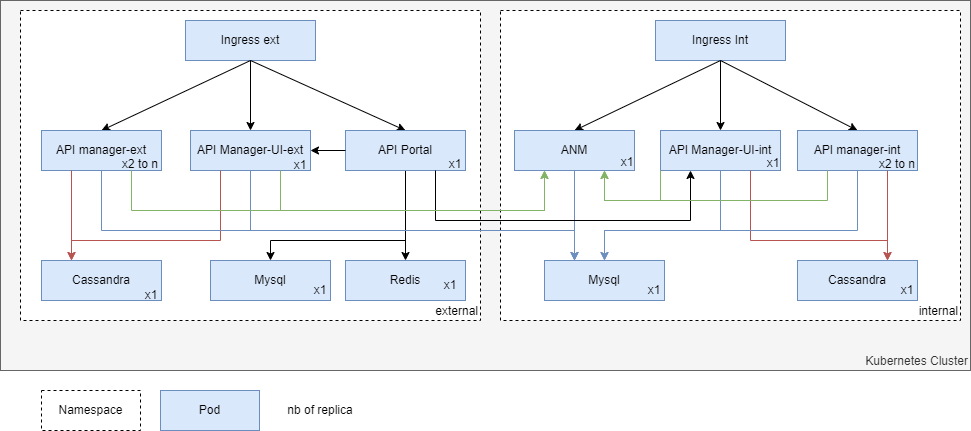

The diagram above was exported from draw.io. Its source (the exported page's mxGraphModel, read from the mxfile embedded in the PNG):
<mxGraphModel dx="1865" dy="745" grid="1" gridSize="10" guides="1" tooltips="1" connect="1" arrows="1" fold="1" page="1" pageScale="1" pageWidth="827" pageHeight="1169" math="0" shadow="0">
  <root>
    <mxCell id="07Vcf02HVKQWgNYCi5cu-0" />
    <mxCell id="07Vcf02HVKQWgNYCi5cu-1" parent="07Vcf02HVKQWgNYCi5cu-0" />
    <mxCell id="07Vcf02HVKQWgNYCi5cu-3" value="Kubernetes Cluster" style="rounded=0;whiteSpace=wrap;html=1;fillColor=#f5f5f5;fontColor=#333333;strokeColor=#666666;verticalAlign=bottom;align=right;" vertex="1" parent="07Vcf02HVKQWgNYCi5cu-1">
      <mxGeometry x="-100" y="230" width="970" height="370" as="geometry" />
    </mxCell>
    <mxCell id="07Vcf02HVKQWgNYCi5cu-7" value="internal" style="rounded=0;whiteSpace=wrap;html=1;verticalAlign=bottom;align=right;dashed=1;" vertex="1" parent="07Vcf02HVKQWgNYCi5cu-1">
      <mxGeometry x="400" y="240" width="460" height="310" as="geometry" />
    </mxCell>
    <mxCell id="07Vcf02HVKQWgNYCi5cu-8" value="external" style="rounded=0;whiteSpace=wrap;html=1;align=right;verticalAlign=bottom;dashed=1;" vertex="1" parent="07Vcf02HVKQWgNYCi5cu-1">
      <mxGeometry x="-80" y="240" width="460" height="310" as="geometry" />
    </mxCell>
    <mxCell id="07Vcf02HVKQWgNYCi5cu-9" value="Ingress ext" style="rounded=0;whiteSpace=wrap;html=1;fillColor=#dae8fc;strokeColor=#6c8ebf;" vertex="1" parent="07Vcf02HVKQWgNYCi5cu-1">
      <mxGeometry x="85" y="250" width="130" height="40" as="geometry" />
    </mxCell>
    <mxCell id="07Vcf02HVKQWgNYCi5cu-10" value="Ingress Int" style="rounded=0;whiteSpace=wrap;html=1;fillColor=#dae8fc;strokeColor=#6c8ebf;" vertex="1" parent="07Vcf02HVKQWgNYCi5cu-1">
      <mxGeometry x="555" y="250" width="130" height="40" as="geometry" />
    </mxCell>
    <mxCell id="07Vcf02HVKQWgNYCi5cu-20" value="" style="endArrow=classic;html=1;rounded=0;strokeWidth=1;fillColor=#000000;exitX=0.5;exitY=1;exitDx=0;exitDy=0;entryX=0.5;entryY=0;entryDx=0;entryDy=0;" edge="1" parent="07Vcf02HVKQWgNYCi5cu-1" source="07Vcf02HVKQWgNYCi5cu-9" target="07Vcf02HVKQWgNYCi5cu-39">
      <mxGeometry width="50" height="50" relative="1" as="geometry">
        <mxPoint x="370" y="530" as="sourcePoint" />
        <mxPoint x="420" y="480" as="targetPoint" />
      </mxGeometry>
    </mxCell>
    <mxCell id="07Vcf02HVKQWgNYCi5cu-21" value="" style="endArrow=classic;html=1;rounded=0;strokeWidth=1;fillColor=#000000;exitX=0.5;exitY=1;exitDx=0;exitDy=0;entryX=0.5;entryY=0;entryDx=0;entryDy=0;" edge="1" parent="07Vcf02HVKQWgNYCi5cu-1" source="07Vcf02HVKQWgNYCi5cu-9" target="07Vcf02HVKQWgNYCi5cu-42">
      <mxGeometry width="50" height="50" relative="1" as="geometry">
        <mxPoint x="155" y="300" as="sourcePoint" />
        <mxPoint x="40" y="360" as="targetPoint" />
      </mxGeometry>
    </mxCell>
    <mxCell id="07Vcf02HVKQWgNYCi5cu-22" value="" style="endArrow=classic;html=1;rounded=0;strokeWidth=1;fillColor=#000000;entryX=0.5;entryY=0;entryDx=0;entryDy=0;exitX=0.5;exitY=1;exitDx=0;exitDy=0;" edge="1" parent="07Vcf02HVKQWgNYCi5cu-1" source="07Vcf02HVKQWgNYCi5cu-10" target="07Vcf02HVKQWgNYCi5cu-59">
      <mxGeometry width="50" height="50" relative="1" as="geometry">
        <mxPoint x="560" y="290" as="sourcePoint" />
        <mxPoint x="390" y="370" as="targetPoint" />
      </mxGeometry>
    </mxCell>
    <mxCell id="07Vcf02HVKQWgNYCi5cu-23" value="" style="endArrow=classic;html=1;rounded=0;strokeWidth=1;fillColor=#000000;exitX=0.5;exitY=1;exitDx=0;exitDy=0;entryX=0.5;entryY=0;entryDx=0;entryDy=0;" edge="1" parent="07Vcf02HVKQWgNYCi5cu-1" source="07Vcf02HVKQWgNYCi5cu-10" target="07Vcf02HVKQWgNYCi5cu-56">
      <mxGeometry width="50" height="50" relative="1" as="geometry">
        <mxPoint x="580" y="300" as="sourcePoint" />
        <mxPoint x="520" y="350" as="targetPoint" />
        <Array as="points" />
      </mxGeometry>
    </mxCell>
    <mxCell id="07Vcf02HVKQWgNYCi5cu-24" value="" style="endArrow=classic;html=1;rounded=0;strokeWidth=1;fillColor=#000000;exitX=0.5;exitY=1;exitDx=0;exitDy=0;entryX=0.5;entryY=0;entryDx=0;entryDy=0;" edge="1" parent="07Vcf02HVKQWgNYCi5cu-1" source="07Vcf02HVKQWgNYCi5cu-10" target="07Vcf02HVKQWgNYCi5cu-62">
      <mxGeometry width="50" height="50" relative="1" as="geometry">
        <mxPoint x="580" y="300" as="sourcePoint" />
        <mxPoint x="520" y="420" as="targetPoint" />
        <Array as="points" />
      </mxGeometry>
    </mxCell>
    <mxCell id="07Vcf02HVKQWgNYCi5cu-33" value="" style="endArrow=classic;html=1;rounded=0;exitX=0.5;exitY=1;exitDx=0;exitDy=0;entryX=0.5;entryY=0;entryDx=0;entryDy=0;" edge="1" parent="07Vcf02HVKQWgNYCi5cu-1" source="07Vcf02HVKQWgNYCi5cu-42" target="07Vcf02HVKQWgNYCi5cu-45">
      <mxGeometry width="50" height="50" relative="1" as="geometry">
        <mxPoint x="190" y="650" as="sourcePoint" />
        <mxPoint x="240" y="600" as="targetPoint" />
      </mxGeometry>
    </mxCell>
    <mxCell id="07Vcf02HVKQWgNYCi5cu-34" value="" style="endArrow=classic;html=1;rounded=0;entryX=0.5;entryY=0;entryDx=0;entryDy=0;exitX=0.5;exitY=1;exitDx=0;exitDy=0;" edge="1" parent="07Vcf02HVKQWgNYCi5cu-1" source="07Vcf02HVKQWgNYCi5cu-42" target="07Vcf02HVKQWgNYCi5cu-48">
      <mxGeometry width="50" height="50" relative="1" as="geometry">
        <mxPoint x="190" y="650" as="sourcePoint" />
        <mxPoint x="240" y="600" as="targetPoint" />
        <Array as="points">
          <mxPoint x="305" y="470" />
          <mxPoint x="170" y="470" />
        </Array>
      </mxGeometry>
    </mxCell>
    <mxCell id="07Vcf02HVKQWgNYCi5cu-35" value="" style="group" vertex="1" connectable="0" parent="07Vcf02HVKQWgNYCi5cu-1">
      <mxGeometry x="90" y="360" width="145" height="50" as="geometry" />
    </mxCell>
    <mxCell id="07Vcf02HVKQWgNYCi5cu-36" value="API Manager-UI-ext" style="rounded=0;whiteSpace=wrap;html=1;fillColor=#dae8fc;strokeColor=#6c8ebf;" vertex="1" parent="07Vcf02HVKQWgNYCi5cu-35">
      <mxGeometry width="120" height="40" as="geometry" />
    </mxCell>
    <mxCell id="07Vcf02HVKQWgNYCi5cu-37" value="x1" style="text;html=1;strokeColor=none;fillColor=none;align=center;verticalAlign=middle;whiteSpace=wrap;rounded=0;" vertex="1" parent="07Vcf02HVKQWgNYCi5cu-35">
      <mxGeometry x="80" y="20" width="60" height="30" as="geometry" />
    </mxCell>
    <mxCell id="07Vcf02HVKQWgNYCi5cu-38" value="" style="group" vertex="1" connectable="0" parent="07Vcf02HVKQWgNYCi5cu-1">
      <mxGeometry x="-59" y="360" width="129" height="48.5" as="geometry" />
    </mxCell>
    <mxCell id="07Vcf02HVKQWgNYCi5cu-39" value="API manager-ext" style="rounded=0;whiteSpace=wrap;html=1;fillColor=#dae8fc;strokeColor=#6c8ebf;" vertex="1" parent="07Vcf02HVKQWgNYCi5cu-38">
      <mxGeometry width="120" height="40" as="geometry" />
    </mxCell>
    <mxCell id="07Vcf02HVKQWgNYCi5cu-40" value="x2 to n" style="text;html=1;strokeColor=none;fillColor=none;align=center;verticalAlign=middle;whiteSpace=wrap;rounded=0;" vertex="1" parent="07Vcf02HVKQWgNYCi5cu-38">
      <mxGeometry x="69" y="18.5" width="60" height="30" as="geometry" />
    </mxCell>
    <mxCell id="07Vcf02HVKQWgNYCi5cu-41" value="" style="group" vertex="1" connectable="0" parent="07Vcf02HVKQWgNYCi5cu-1">
      <mxGeometry x="245" y="360" width="140" height="48.5" as="geometry" />
    </mxCell>
    <mxCell id="07Vcf02HVKQWgNYCi5cu-42" value="API Portal" style="rounded=0;whiteSpace=wrap;html=1;fillColor=#dae8fc;strokeColor=#6c8ebf;" vertex="1" parent="07Vcf02HVKQWgNYCi5cu-41">
      <mxGeometry width="120" height="40" as="geometry" />
    </mxCell>
    <mxCell id="07Vcf02HVKQWgNYCi5cu-43" value="x1" style="text;html=1;strokeColor=none;fillColor=none;align=center;verticalAlign=middle;whiteSpace=wrap;rounded=0;" vertex="1" parent="07Vcf02HVKQWgNYCi5cu-41">
      <mxGeometry x="80" y="18.5" width="60" height="30" as="geometry" />
    </mxCell>
    <mxCell id="07Vcf02HVKQWgNYCi5cu-44" value="" style="group" vertex="1" connectable="0" parent="07Vcf02HVKQWgNYCi5cu-1">
      <mxGeometry x="245" y="490" width="135" height="40" as="geometry" />
    </mxCell>
    <mxCell id="07Vcf02HVKQWgNYCi5cu-45" value="Redis" style="rounded=0;whiteSpace=wrap;html=1;fillColor=#dae8fc;strokeColor=#6c8ebf;" vertex="1" parent="07Vcf02HVKQWgNYCi5cu-44">
      <mxGeometry width="120" height="40" as="geometry" />
    </mxCell>
    <mxCell id="07Vcf02HVKQWgNYCi5cu-46" value="x1" style="text;html=1;strokeColor=none;fillColor=none;align=center;verticalAlign=middle;whiteSpace=wrap;rounded=0;" vertex="1" parent="07Vcf02HVKQWgNYCi5cu-44">
      <mxGeometry x="75" y="10" width="60" height="30" as="geometry" />
    </mxCell>
    <mxCell id="07Vcf02HVKQWgNYCi5cu-47" value="" style="group" vertex="1" connectable="0" parent="07Vcf02HVKQWgNYCi5cu-1">
      <mxGeometry x="110" y="490" width="140" height="45" as="geometry" />
    </mxCell>
    <mxCell id="07Vcf02HVKQWgNYCi5cu-48" value="Mysql" style="rounded=0;whiteSpace=wrap;html=1;fillColor=#dae8fc;strokeColor=#6c8ebf;" vertex="1" parent="07Vcf02HVKQWgNYCi5cu-47">
      <mxGeometry width="120" height="40" as="geometry" />
    </mxCell>
    <mxCell id="07Vcf02HVKQWgNYCi5cu-49" value="x1" style="text;html=1;strokeColor=none;fillColor=none;align=center;verticalAlign=middle;whiteSpace=wrap;rounded=0;" vertex="1" parent="07Vcf02HVKQWgNYCi5cu-47">
      <mxGeometry x="80" y="15" width="60" height="30" as="geometry" />
    </mxCell>
    <mxCell id="07Vcf02HVKQWgNYCi5cu-50" value="" style="group" vertex="1" connectable="0" parent="07Vcf02HVKQWgNYCi5cu-1">
      <mxGeometry x="-59" y="490" width="140" height="50" as="geometry" />
    </mxCell>
    <mxCell id="07Vcf02HVKQWgNYCi5cu-51" value="Cassandra" style="rounded=0;whiteSpace=wrap;html=1;fillColor=#dae8fc;strokeColor=#6c8ebf;" vertex="1" parent="07Vcf02HVKQWgNYCi5cu-50">
      <mxGeometry width="120" height="40" as="geometry" />
    </mxCell>
    <mxCell id="07Vcf02HVKQWgNYCi5cu-52" value="x1" style="text;html=1;strokeColor=none;fillColor=none;align=center;verticalAlign=middle;whiteSpace=wrap;rounded=0;" vertex="1" parent="07Vcf02HVKQWgNYCi5cu-50">
      <mxGeometry x="80" y="20" width="60" height="30" as="geometry" />
    </mxCell>
    <mxCell id="07Vcf02HVKQWgNYCi5cu-53" value="" style="endArrow=classic;html=1;rounded=0;entryX=0.25;entryY=0;entryDx=0;entryDy=0;exitX=0.25;exitY=1;exitDx=0;exitDy=0;fillColor=#f8cecc;strokeColor=#b85450;" edge="1" parent="07Vcf02HVKQWgNYCi5cu-1" source="07Vcf02HVKQWgNYCi5cu-36" target="07Vcf02HVKQWgNYCi5cu-51">
      <mxGeometry width="50" height="50" relative="1" as="geometry">
        <mxPoint x="190" y="650" as="sourcePoint" />
        <mxPoint x="240" y="600" as="targetPoint" />
        <Array as="points">
          <mxPoint x="120" y="470" />
          <mxPoint x="-29" y="470" />
        </Array>
      </mxGeometry>
    </mxCell>
    <mxCell id="07Vcf02HVKQWgNYCi5cu-54" value="" style="endArrow=classic;html=1;rounded=0;exitX=0.25;exitY=1;exitDx=0;exitDy=0;entryX=0.25;entryY=0;entryDx=0;entryDy=0;fillColor=#f8cecc;strokeColor=#b85450;" edge="1" parent="07Vcf02HVKQWgNYCi5cu-1" source="07Vcf02HVKQWgNYCi5cu-39" target="07Vcf02HVKQWgNYCi5cu-51">
      <mxGeometry width="50" height="50" relative="1" as="geometry">
        <mxPoint x="160" y="410" as="sourcePoint" />
        <mxPoint x="10" y="450" as="targetPoint" />
      </mxGeometry>
    </mxCell>
    <mxCell id="07Vcf02HVKQWgNYCi5cu-55" value="" style="group" vertex="1" connectable="0" parent="07Vcf02HVKQWgNYCi5cu-1">
      <mxGeometry x="560" y="360" width="140" height="45" as="geometry" />
    </mxCell>
    <mxCell id="07Vcf02HVKQWgNYCi5cu-56" value="API Manager-UI-int" style="rounded=0;whiteSpace=wrap;html=1;fillColor=#dae8fc;strokeColor=#6c8ebf;" vertex="1" parent="07Vcf02HVKQWgNYCi5cu-55">
      <mxGeometry width="120" height="40" as="geometry" />
    </mxCell>
    <mxCell id="07Vcf02HVKQWgNYCi5cu-57" value="x1" style="text;html=1;strokeColor=none;fillColor=none;align=center;verticalAlign=middle;whiteSpace=wrap;rounded=0;" vertex="1" parent="07Vcf02HVKQWgNYCi5cu-55">
      <mxGeometry x="83" y="18" width="60" height="30" as="geometry" />
    </mxCell>
    <mxCell id="07Vcf02HVKQWgNYCi5cu-58" value="" style="group" vertex="1" connectable="0" parent="07Vcf02HVKQWgNYCi5cu-1">
      <mxGeometry x="697" y="360" width="130" height="48.5" as="geometry" />
    </mxCell>
    <mxCell id="07Vcf02HVKQWgNYCi5cu-59" value="API manager-int" style="rounded=0;whiteSpace=wrap;html=1;fillColor=#dae8fc;strokeColor=#6c8ebf;" vertex="1" parent="07Vcf02HVKQWgNYCi5cu-58">
      <mxGeometry width="120" height="40" as="geometry" />
    </mxCell>
    <mxCell id="07Vcf02HVKQWgNYCi5cu-60" value="x2 to n" style="text;html=1;strokeColor=none;fillColor=none;align=center;verticalAlign=middle;whiteSpace=wrap;rounded=0;" vertex="1" parent="07Vcf02HVKQWgNYCi5cu-58">
      <mxGeometry x="70" y="18.5" width="60" height="30" as="geometry" />
    </mxCell>
    <mxCell id="07Vcf02HVKQWgNYCi5cu-61" value="" style="group" vertex="1" connectable="0" parent="07Vcf02HVKQWgNYCi5cu-1">
      <mxGeometry x="414" y="360" width="146" height="47" as="geometry" />
    </mxCell>
    <mxCell id="07Vcf02HVKQWgNYCi5cu-62" value="ANM" style="rounded=0;whiteSpace=wrap;html=1;fillColor=#dae8fc;strokeColor=#6c8ebf;" vertex="1" parent="07Vcf02HVKQWgNYCi5cu-61">
      <mxGeometry width="120" height="40" as="geometry" />
    </mxCell>
    <mxCell id="07Vcf02HVKQWgNYCi5cu-63" value="x1" style="text;html=1;strokeColor=none;fillColor=none;align=center;verticalAlign=middle;whiteSpace=wrap;rounded=0;" vertex="1" parent="07Vcf02HVKQWgNYCi5cu-61">
      <mxGeometry x="83" y="17" width="60" height="30" as="geometry" />
    </mxCell>
    <mxCell id="07Vcf02HVKQWgNYCi5cu-64" value="" style="group" vertex="1" connectable="0" parent="07Vcf02HVKQWgNYCi5cu-1">
      <mxGeometry x="444" y="490" width="140" height="45" as="geometry" />
    </mxCell>
    <mxCell id="07Vcf02HVKQWgNYCi5cu-65" value="Mysql" style="rounded=0;whiteSpace=wrap;html=1;fillColor=#dae8fc;strokeColor=#6c8ebf;" vertex="1" parent="07Vcf02HVKQWgNYCi5cu-64">
      <mxGeometry width="120" height="40" as="geometry" />
    </mxCell>
    <mxCell id="07Vcf02HVKQWgNYCi5cu-66" value="x1" style="text;html=1;strokeColor=none;fillColor=none;align=center;verticalAlign=middle;whiteSpace=wrap;rounded=0;" vertex="1" parent="07Vcf02HVKQWgNYCi5cu-64">
      <mxGeometry x="80" y="15" width="60" height="30" as="geometry" />
    </mxCell>
    <mxCell id="07Vcf02HVKQWgNYCi5cu-67" value="" style="group" vertex="1" connectable="0" parent="07Vcf02HVKQWgNYCi5cu-1">
      <mxGeometry x="697" y="490" width="140" height="45" as="geometry" />
    </mxCell>
    <mxCell id="07Vcf02HVKQWgNYCi5cu-68" value="Cassandra" style="rounded=0;whiteSpace=wrap;html=1;fillColor=#dae8fc;strokeColor=#6c8ebf;" vertex="1" parent="07Vcf02HVKQWgNYCi5cu-67">
      <mxGeometry width="120" height="40" as="geometry" />
    </mxCell>
    <mxCell id="07Vcf02HVKQWgNYCi5cu-69" value="x1" style="text;html=1;strokeColor=none;fillColor=none;align=center;verticalAlign=middle;whiteSpace=wrap;rounded=0;" vertex="1" parent="07Vcf02HVKQWgNYCi5cu-67">
      <mxGeometry x="80" y="15" width="60" height="30" as="geometry" />
    </mxCell>
    <mxCell id="07Vcf02HVKQWgNYCi5cu-70" value="" style="endArrow=classic;html=1;rounded=0;entryX=0.75;entryY=0;entryDx=0;entryDy=0;exitX=0.75;exitY=1;exitDx=0;exitDy=0;fillColor=#f8cecc;strokeColor=#b85450;" edge="1" parent="07Vcf02HVKQWgNYCi5cu-1" source="07Vcf02HVKQWgNYCi5cu-59" target="07Vcf02HVKQWgNYCi5cu-68">
      <mxGeometry width="50" height="50" relative="1" as="geometry">
        <mxPoint x="757" y="400" as="sourcePoint" />
        <mxPoint x="20" y="460" as="targetPoint" />
      </mxGeometry>
    </mxCell>
    <mxCell id="07Vcf02HVKQWgNYCi5cu-71" value="" style="endArrow=classic;html=1;rounded=0;entryX=0.75;entryY=0;entryDx=0;entryDy=0;exitX=0.75;exitY=1;exitDx=0;exitDy=0;fillColor=#f8cecc;strokeColor=#b85450;" edge="1" parent="07Vcf02HVKQWgNYCi5cu-1" source="07Vcf02HVKQWgNYCi5cu-56" target="07Vcf02HVKQWgNYCi5cu-68">
      <mxGeometry width="50" height="50" relative="1" as="geometry">
        <mxPoint x="767" y="410" as="sourcePoint" />
        <mxPoint x="710" y="470" as="targetPoint" />
        <Array as="points">
          <mxPoint x="650" y="470" />
          <mxPoint x="787" y="470" />
        </Array>
      </mxGeometry>
    </mxCell>
    <mxCell id="07Vcf02HVKQWgNYCi5cu-72" value="" style="endArrow=classic;html=1;rounded=0;entryX=0.5;entryY=0;entryDx=0;entryDy=0;exitX=0.5;exitY=1;exitDx=0;exitDy=0;fillColor=#dae8fc;strokeColor=#6c8ebf;" edge="1" parent="07Vcf02HVKQWgNYCi5cu-1" source="07Vcf02HVKQWgNYCi5cu-56" target="07Vcf02HVKQWgNYCi5cu-65">
      <mxGeometry width="50" height="50" relative="1" as="geometry">
        <mxPoint x="630" y="410" as="sourcePoint" />
        <mxPoint x="710" y="470" as="targetPoint" />
        <Array as="points">
          <mxPoint x="620" y="460" />
          <mxPoint x="504" y="460" />
        </Array>
      </mxGeometry>
    </mxCell>
    <mxCell id="07Vcf02HVKQWgNYCi5cu-73" value="" style="endArrow=classic;html=1;rounded=0;entryX=0.5;entryY=0;entryDx=0;entryDy=0;exitX=0.5;exitY=1;exitDx=0;exitDy=0;fillColor=#dae8fc;strokeColor=#6c8ebf;" edge="1" parent="07Vcf02HVKQWgNYCi5cu-1" source="07Vcf02HVKQWgNYCi5cu-59" target="07Vcf02HVKQWgNYCi5cu-65">
      <mxGeometry width="50" height="50" relative="1" as="geometry">
        <mxPoint x="760" y="400" as="sourcePoint" />
        <mxPoint x="520" y="470" as="targetPoint" />
        <Array as="points">
          <mxPoint x="757" y="460" />
          <mxPoint x="504" y="460" />
        </Array>
      </mxGeometry>
    </mxCell>
    <mxCell id="07Vcf02HVKQWgNYCi5cu-74" value="" style="endArrow=classic;html=1;rounded=0;exitX=0.5;exitY=1;exitDx=0;exitDy=0;entryX=0.25;entryY=0;entryDx=0;entryDy=0;fillColor=#dae8fc;strokeColor=#6c8ebf;" edge="1" parent="07Vcf02HVKQWgNYCi5cu-1" source="07Vcf02HVKQWgNYCi5cu-36" target="07Vcf02HVKQWgNYCi5cu-65">
      <mxGeometry width="50" height="50" relative="1" as="geometry">
        <mxPoint x="150" y="400" as="sourcePoint" />
        <mxPoint x="470" y="460" as="targetPoint" />
        <Array as="points">
          <mxPoint x="150" y="460" />
          <mxPoint x="474" y="460" />
        </Array>
      </mxGeometry>
    </mxCell>
    <mxCell id="07Vcf02HVKQWgNYCi5cu-75" value="" style="endArrow=classic;html=1;rounded=0;exitX=0.5;exitY=1;exitDx=0;exitDy=0;entryX=0.25;entryY=0;entryDx=0;entryDy=0;fillColor=#dae8fc;strokeColor=#6c8ebf;" edge="1" parent="07Vcf02HVKQWgNYCi5cu-1" source="07Vcf02HVKQWgNYCi5cu-39" target="07Vcf02HVKQWgNYCi5cu-65">
      <mxGeometry width="50" height="50" relative="1" as="geometry">
        <mxPoint x="160" y="410" as="sourcePoint" />
        <mxPoint x="450" y="480" as="targetPoint" />
        <Array as="points">
          <mxPoint x="1" y="460" />
          <mxPoint x="474" y="460" />
        </Array>
      </mxGeometry>
    </mxCell>
    <mxCell id="07Vcf02HVKQWgNYCi5cu-76" style="edgeStyle=none;rounded=0;orthogonalLoop=1;jettySize=auto;html=1;exitX=0.5;exitY=1;exitDx=0;exitDy=0;entryX=0.25;entryY=0;entryDx=0;entryDy=0;fillColor=#dae8fc;strokeColor=#6c8ebf;" edge="1" parent="07Vcf02HVKQWgNYCi5cu-1" source="07Vcf02HVKQWgNYCi5cu-62" target="07Vcf02HVKQWgNYCi5cu-65">
      <mxGeometry relative="1" as="geometry" />
    </mxCell>
    <mxCell id="07Vcf02HVKQWgNYCi5cu-77" style="edgeStyle=none;rounded=0;orthogonalLoop=1;jettySize=auto;html=1;exitX=0;exitY=0.5;exitDx=0;exitDy=0;" edge="1" parent="07Vcf02HVKQWgNYCi5cu-1" source="07Vcf02HVKQWgNYCi5cu-42">
      <mxGeometry relative="1" as="geometry">
        <mxPoint x="210" y="380" as="targetPoint" />
      </mxGeometry>
    </mxCell>
    <mxCell id="07Vcf02HVKQWgNYCi5cu-78" style="edgeStyle=none;rounded=0;orthogonalLoop=1;jettySize=auto;html=1;entryX=0.25;entryY=1;entryDx=0;entryDy=0;exitX=0.75;exitY=1;exitDx=0;exitDy=0;" edge="1" parent="07Vcf02HVKQWgNYCi5cu-1" source="07Vcf02HVKQWgNYCi5cu-42" target="07Vcf02HVKQWgNYCi5cu-56">
      <mxGeometry relative="1" as="geometry">
        <mxPoint x="255" y="390" as="sourcePoint" />
        <mxPoint x="220" y="390" as="targetPoint" />
        <Array as="points">
          <mxPoint x="335" y="450" />
          <mxPoint x="590" y="450" />
        </Array>
      </mxGeometry>
    </mxCell>
    <mxCell id="07Vcf02HVKQWgNYCi5cu-79" style="edgeStyle=none;rounded=0;orthogonalLoop=1;jettySize=auto;html=1;exitX=0.25;exitY=1;exitDx=0;exitDy=0;entryX=0.75;entryY=1;entryDx=0;entryDy=0;fillColor=#d5e8d4;strokeColor=#82b366;" edge="1" parent="07Vcf02HVKQWgNYCi5cu-1" source="07Vcf02HVKQWgNYCi5cu-59" target="07Vcf02HVKQWgNYCi5cu-62">
      <mxGeometry relative="1" as="geometry">
        <mxPoint x="1010" y="410" as="targetPoint" />
        <Array as="points">
          <mxPoint x="727" y="430" />
          <mxPoint x="504" y="430" />
        </Array>
      </mxGeometry>
    </mxCell>
    <mxCell id="07Vcf02HVKQWgNYCi5cu-80" style="edgeStyle=none;rounded=0;orthogonalLoop=1;jettySize=auto;html=1;exitX=0;exitY=1;exitDx=0;exitDy=0;entryX=0.75;entryY=1;entryDx=0;entryDy=0;fillColor=#d5e8d4;strokeColor=#82b366;" edge="1" parent="07Vcf02HVKQWgNYCi5cu-1" source="07Vcf02HVKQWgNYCi5cu-56" target="07Vcf02HVKQWgNYCi5cu-62">
      <mxGeometry relative="1" as="geometry">
        <Array as="points">
          <mxPoint x="560" y="430" />
          <mxPoint x="504" y="430" />
        </Array>
      </mxGeometry>
    </mxCell>
    <mxCell id="07Vcf02HVKQWgNYCi5cu-81" style="edgeStyle=none;rounded=0;orthogonalLoop=1;jettySize=auto;html=1;exitX=0.75;exitY=1;exitDx=0;exitDy=0;entryX=0.25;entryY=1;entryDx=0;entryDy=0;fillColor=#d5e8d4;strokeColor=#82b366;" edge="1" parent="07Vcf02HVKQWgNYCi5cu-1" source="07Vcf02HVKQWgNYCi5cu-39" target="07Vcf02HVKQWgNYCi5cu-62">
      <mxGeometry relative="1" as="geometry">
        <Array as="points">
          <mxPoint x="31" y="440" />
          <mxPoint x="444" y="440" />
        </Array>
      </mxGeometry>
    </mxCell>
    <mxCell id="07Vcf02HVKQWgNYCi5cu-82" style="edgeStyle=none;rounded=0;orthogonalLoop=1;jettySize=auto;html=1;entryX=0.25;entryY=1;entryDx=0;entryDy=0;fillColor=#d5e8d4;strokeColor=#82b366;exitX=0.75;exitY=1;exitDx=0;exitDy=0;" edge="1" parent="07Vcf02HVKQWgNYCi5cu-1" source="07Vcf02HVKQWgNYCi5cu-36" target="07Vcf02HVKQWgNYCi5cu-62">
      <mxGeometry relative="1" as="geometry">
        <mxPoint x="-240" y="420" as="sourcePoint" />
        <mxPoint x="454" y="410" as="targetPoint" />
        <Array as="points">
          <mxPoint x="180" y="440" />
          <mxPoint x="444" y="440" />
        </Array>
      </mxGeometry>
    </mxCell>
    <mxCell id="07Vcf02HVKQWgNYCi5cu-83" value="" style="endArrow=classic;html=1;rounded=0;strokeWidth=1;fillColor=#000000;entryX=0.5;entryY=0;entryDx=0;entryDy=0;exitX=0.5;exitY=1;exitDx=0;exitDy=0;" edge="1" parent="07Vcf02HVKQWgNYCi5cu-1" source="07Vcf02HVKQWgNYCi5cu-9" target="07Vcf02HVKQWgNYCi5cu-36">
      <mxGeometry width="50" height="50" relative="1" as="geometry">
        <mxPoint x="130" y="290" as="sourcePoint" />
        <mxPoint x="11" y="370" as="targetPoint" />
      </mxGeometry>
    </mxCell>
    <mxCell id="07Vcf02HVKQWgNYCi5cu-85" value="Namespace" style="rounded=0;whiteSpace=wrap;html=1;align=center;verticalAlign=middle;dashed=1;" vertex="1" parent="07Vcf02HVKQWgNYCi5cu-1">
      <mxGeometry x="-59" y="620" width="99" height="40" as="geometry" />
    </mxCell>
    <mxCell id="07Vcf02HVKQWgNYCi5cu-86" value="Pod" style="rounded=0;whiteSpace=wrap;html=1;fillColor=#dae8fc;strokeColor=#6c8ebf;" vertex="1" parent="07Vcf02HVKQWgNYCi5cu-1">
      <mxGeometry x="60" y="620" width="99" height="40" as="geometry" />
    </mxCell>
    <mxCell id="07Vcf02HVKQWgNYCi5cu-87" value="nb of replica" style="text;html=1;strokeColor=none;fillColor=none;align=center;verticalAlign=middle;whiteSpace=wrap;rounded=0;" vertex="1" parent="07Vcf02HVKQWgNYCi5cu-1">
      <mxGeometry x="180" y="625" width="80" height="30" as="geometry" />
    </mxCell>
  </root>
</mxGraphModel>